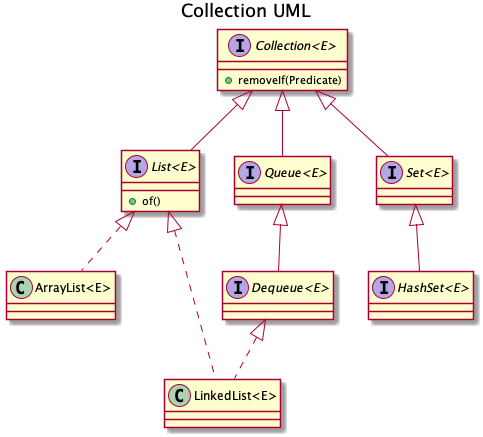

The diagram above was rendered by PlantUML. Its source (embedded in the PNG):
@startuml

title Collection UML

' 親玉
interface "Collection<E>"{
    +removeIf(Predicate)
}

' 参謀
interface "List<E>" {
    +of()
}
interface "Queue<E>"
interface "Set<E>"

' 参謀見習い
interface "Dequeue<E>"
interface "HashSet<E>"

' 下っ端
class "ArrayList<E>"
class "LinkedList<E>"

' 関係図
"Collection<E>" <|-- "List<E>"
"Collection<E>" <|-- "Queue<E>"
"Collection<E>" <|-- "Set<E>"

"Queue<E>" <|-- "Dequeue<E>"
"Set<E>" <|-- "HashSet<E>"

"List<E>" <|.. "ArrayList<E>"
"List<E>" <|.. "LinkedList<E>"
"Dequeue<E>" <|.. "LinkedList<E>"

@enduml